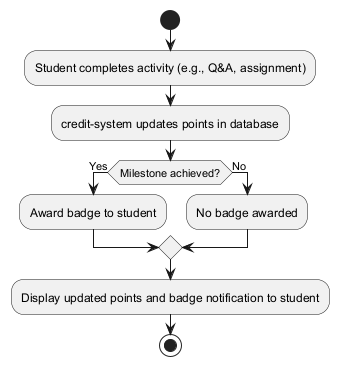

The diagram above was rendered by PlantUML. Its source (embedded in the PNG):
@startuml credit-points-and-badge-system-activity-diagram

start
:Student completes activity (e.g., Q&A, assignment);
:credit-system updates points in database;

if (Milestone achieved?) then (Yes)
    :Award badge to student;
else (No)
    :No badge awarded;
endif

:Display updated points and badge notification to student;
stop
@enduml